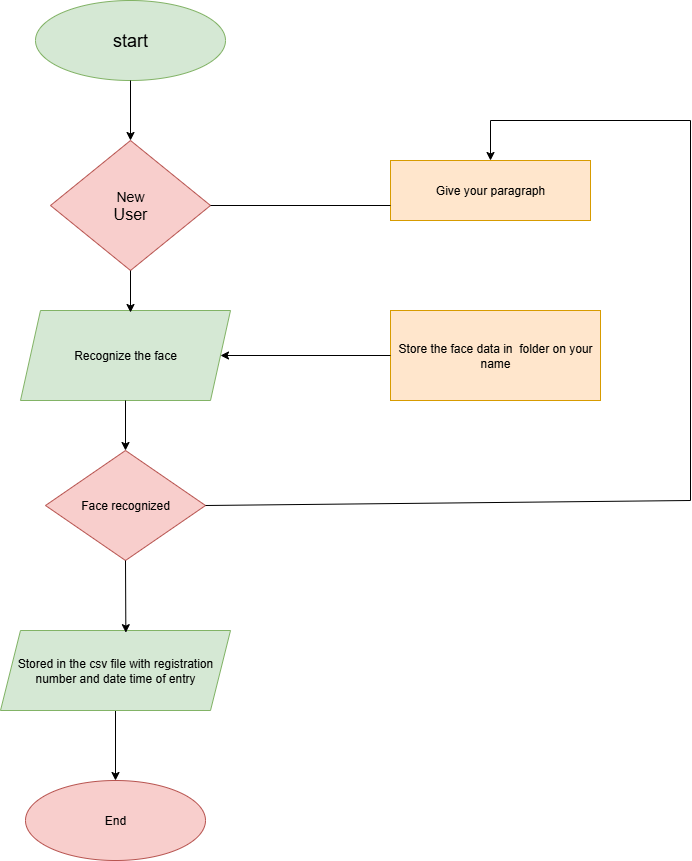

The diagram above was exported from draw.io. Its source (the exported page's mxGraphModel, read from the mxfile embedded in the PNG):
<mxGraphModel dx="1042" dy="562" grid="1" gridSize="10" guides="1" tooltips="1" connect="1" arrows="1" fold="1" page="1" pageScale="1" pageWidth="827" pageHeight="1169" math="0" shadow="0">
  <root>
    <mxCell id="0" />
    <mxCell id="1" parent="0" />
    <mxCell id="VS2PoSikqQHRNzg4cEAw-1" value="&lt;font style=&quot;font-size: 18px;&quot;&gt;start&lt;/font&gt;" style="ellipse;whiteSpace=wrap;html=1;fillColor=#d5e8d4;strokeColor=#82b366;" vertex="1" parent="1">
      <mxGeometry x="145" y="60" width="190" height="80" as="geometry" />
    </mxCell>
    <mxCell id="VS2PoSikqQHRNzg4cEAw-2" value="&lt;font style=&quot;font-size: 14px;&quot;&gt;New&lt;/font&gt;&lt;div&gt;&lt;font size=&quot;3&quot;&gt;User&lt;/font&gt;&lt;/div&gt;" style="rhombus;whiteSpace=wrap;html=1;fillColor=#f8cecc;strokeColor=#b85450;" vertex="1" parent="1">
      <mxGeometry x="160" y="200" width="160" height="130" as="geometry" />
    </mxCell>
    <mxCell id="VS2PoSikqQHRNzg4cEAw-3" value="Recognize the face" style="shape=parallelogram;perimeter=parallelogramPerimeter;whiteSpace=wrap;html=1;fixedSize=1;fillColor=#d5e8d4;strokeColor=#82b366;" vertex="1" parent="1">
      <mxGeometry x="130" y="370" width="210" height="90" as="geometry" />
    </mxCell>
    <mxCell id="VS2PoSikqQHRNzg4cEAw-4" value="Face recognized" style="rhombus;whiteSpace=wrap;html=1;fillColor=#f8cecc;strokeColor=#b85450;" vertex="1" parent="1">
      <mxGeometry x="155" y="510" width="160" height="110" as="geometry" />
    </mxCell>
    <mxCell id="VS2PoSikqQHRNzg4cEAw-11" value="" style="edgeStyle=orthogonalEdgeStyle;rounded=0;orthogonalLoop=1;jettySize=auto;html=1;" edge="1" parent="1" source="VS2PoSikqQHRNzg4cEAw-5" target="VS2PoSikqQHRNzg4cEAw-8">
      <mxGeometry relative="1" as="geometry" />
    </mxCell>
    <mxCell id="VS2PoSikqQHRNzg4cEAw-5" value="Stored in the csv file with registration number and date time of entry" style="shape=parallelogram;perimeter=parallelogramPerimeter;whiteSpace=wrap;html=1;fixedSize=1;fillColor=#d5e8d4;strokeColor=#82b366;" vertex="1" parent="1">
      <mxGeometry x="110" y="690" width="230" height="80" as="geometry" />
    </mxCell>
    <mxCell id="VS2PoSikqQHRNzg4cEAw-8" value="End" style="ellipse;whiteSpace=wrap;html=1;fillColor=#f8cecc;strokeColor=#b85450;" vertex="1" parent="1">
      <mxGeometry x="135" y="840" width="180" height="80" as="geometry" />
    </mxCell>
    <mxCell id="VS2PoSikqQHRNzg4cEAw-12" value="" style="endArrow=classic;html=1;rounded=0;exitX=0.5;exitY=1;exitDx=0;exitDy=0;entryX=0.5;entryY=0;entryDx=0;entryDy=0;" edge="1" parent="1" source="VS2PoSikqQHRNzg4cEAw-1" target="VS2PoSikqQHRNzg4cEAw-2">
      <mxGeometry width="50" height="50" relative="1" as="geometry">
        <mxPoint x="470" y="290" as="sourcePoint" />
        <mxPoint x="520" y="240" as="targetPoint" />
      </mxGeometry>
    </mxCell>
    <mxCell id="VS2PoSikqQHRNzg4cEAw-13" value="" style="endArrow=classic;html=1;rounded=0;exitX=0.5;exitY=1;exitDx=0;exitDy=0;" edge="1" parent="1" source="VS2PoSikqQHRNzg4cEAw-2">
      <mxGeometry width="50" height="50" relative="1" as="geometry">
        <mxPoint x="470" y="290" as="sourcePoint" />
        <mxPoint x="240" y="372" as="targetPoint" />
      </mxGeometry>
    </mxCell>
    <mxCell id="VS2PoSikqQHRNzg4cEAw-14" value="" style="endArrow=classic;html=1;rounded=0;exitX=0.5;exitY=1;exitDx=0;exitDy=0;entryX=0.5;entryY=0;entryDx=0;entryDy=0;" edge="1" parent="1" source="VS2PoSikqQHRNzg4cEAw-3" target="VS2PoSikqQHRNzg4cEAw-4">
      <mxGeometry width="50" height="50" relative="1" as="geometry">
        <mxPoint x="470" y="560" as="sourcePoint" />
        <mxPoint x="520" y="510" as="targetPoint" />
      </mxGeometry>
    </mxCell>
    <mxCell id="VS2PoSikqQHRNzg4cEAw-15" value="" style="endArrow=classic;html=1;rounded=0;exitX=0.5;exitY=1;exitDx=0;exitDy=0;entryX=0.545;entryY=0.027;entryDx=0;entryDy=0;entryPerimeter=0;" edge="1" parent="1" source="VS2PoSikqQHRNzg4cEAw-4" target="VS2PoSikqQHRNzg4cEAw-5">
      <mxGeometry width="50" height="50" relative="1" as="geometry">
        <mxPoint x="470" y="740" as="sourcePoint" />
        <mxPoint x="520" y="690" as="targetPoint" />
      </mxGeometry>
    </mxCell>
    <mxCell id="VS2PoSikqQHRNzg4cEAw-16" value="Give your paragraph" style="rounded=0;whiteSpace=wrap;html=1;fillColor=#ffe6cc;strokeColor=#d79b00;" vertex="1" parent="1">
      <mxGeometry x="500" y="220" width="200" height="60" as="geometry" />
    </mxCell>
    <mxCell id="VS2PoSikqQHRNzg4cEAw-17" value="Store the face data in&amp;nbsp; folder on your name" style="rounded=0;whiteSpace=wrap;html=1;fillColor=#ffe6cc;strokeColor=#d79b00;" vertex="1" parent="1">
      <mxGeometry x="500" y="370" width="210" height="90" as="geometry" />
    </mxCell>
    <mxCell id="VS2PoSikqQHRNzg4cEAw-18" value="" style="endArrow=none;html=1;rounded=0;exitX=1;exitY=0.5;exitDx=0;exitDy=0;" edge="1" parent="1" source="VS2PoSikqQHRNzg4cEAw-2">
      <mxGeometry width="50" height="50" relative="1" as="geometry">
        <mxPoint x="430" y="340" as="sourcePoint" />
        <mxPoint x="500" y="265" as="targetPoint" />
      </mxGeometry>
    </mxCell>
    <mxCell id="VS2PoSikqQHRNzg4cEAw-21" value="" style="endArrow=classic;html=1;rounded=0;exitX=0;exitY=0.5;exitDx=0;exitDy=0;entryX=1;entryY=0.5;entryDx=0;entryDy=0;" edge="1" parent="1" source="VS2PoSikqQHRNzg4cEAw-17" target="VS2PoSikqQHRNzg4cEAw-3">
      <mxGeometry width="50" height="50" relative="1" as="geometry">
        <mxPoint x="430" y="340" as="sourcePoint" />
        <mxPoint x="480" y="290" as="targetPoint" />
      </mxGeometry>
    </mxCell>
    <mxCell id="VS2PoSikqQHRNzg4cEAw-23" value="" style="endArrow=none;html=1;rounded=0;exitX=1;exitY=0.5;exitDx=0;exitDy=0;" edge="1" parent="1" source="VS2PoSikqQHRNzg4cEAw-4">
      <mxGeometry width="50" height="50" relative="1" as="geometry">
        <mxPoint x="430" y="590" as="sourcePoint" />
        <mxPoint x="800" y="560" as="targetPoint" />
      </mxGeometry>
    </mxCell>
    <mxCell id="VS2PoSikqQHRNzg4cEAw-24" value="" style="endArrow=none;html=1;rounded=0;" edge="1" parent="1">
      <mxGeometry width="50" height="50" relative="1" as="geometry">
        <mxPoint x="800" y="560" as="sourcePoint" />
        <mxPoint x="800" y="180" as="targetPoint" />
      </mxGeometry>
    </mxCell>
    <mxCell id="VS2PoSikqQHRNzg4cEAw-25" value="" style="endArrow=none;html=1;rounded=0;" edge="1" parent="1">
      <mxGeometry width="50" height="50" relative="1" as="geometry">
        <mxPoint x="600" y="180" as="sourcePoint" />
        <mxPoint x="800" y="180" as="targetPoint" />
      </mxGeometry>
    </mxCell>
    <mxCell id="VS2PoSikqQHRNzg4cEAw-26" value="" style="endArrow=classic;html=1;rounded=0;" edge="1" parent="1">
      <mxGeometry width="50" height="50" relative="1" as="geometry">
        <mxPoint x="600" y="180" as="sourcePoint" />
        <mxPoint x="600" y="220" as="targetPoint" />
      </mxGeometry>
    </mxCell>
  </root>
</mxGraphModel>